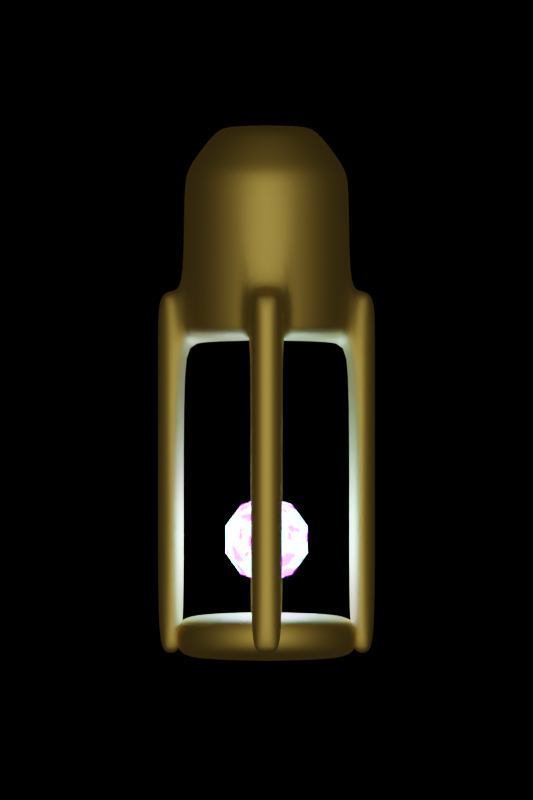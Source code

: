 # Source: phase_b.blend  (saved by Blender 3.2.14; exported with 4.5.12 LTS)
import bpy
from mathutils import Matrix  # noqa: F401  (used for matrix-valued properties, if any)

bpy.ops.wm.read_factory_settings(use_empty=True)
scene = bpy.context.scene
scene.name = 'Scene'

# ---- collections
col_collection = bpy.data.collections.new('Collection'); scene.collection.children.link(col_collection)

# ---- materials (node trees are filled in below, after node groups)
mat_material_004 = bpy.data.materials.new('Material.004')
mat_material_004.use_transparent_shadow = False
mat_material_003 = bpy.data.materials.new('Material.003')
mat_material_003.use_transparent_shadow = False

# ---- material node trees
mat_material_004.use_nodes = True; mat_material_004.node_tree.nodes.clear()
_N = mat_material_004.node_tree.nodes; _L = mat_material_004.node_tree.links
n0 = _N.new('ShaderNodeBsdfPrincipled'); n0.name = 'Principled BSDF'; n0.location = (10, 300)
n0.distribution = 'GGX'
n0.subsurface_method = 'RANDOM_WALK_SKIN'
n0.inputs[0].default_value = (0.8, 0.5301, 0.105, 1.0)
n0.inputs[1].default_value = 1.0
n0.inputs[2].default_value = 0.6568
n0.inputs[3].default_value = 1.45
n0.inputs[13].default_value = 1.0
n0.inputs[27].default_value = (0.0, 0.0, 0.0, 1.0)
n0.inputs[28].default_value = 1.0
n1 = _N.new('ShaderNodeOutputMaterial'); n1.name = 'Material Output'; n1.location = (300, 300)
_L.new(n0.outputs[0], n1.inputs[0])
n1.is_active_output = True
mat_material_003.use_nodes = True; mat_material_003.node_tree.nodes.clear()
_N = mat_material_003.node_tree.nodes; _L = mat_material_003.node_tree.links
n0 = _N.new('ShaderNodeOutputMaterial'); n0.name = 'Material Output'; n0.location = (395, 300)
n1 = _N.new('ShaderNodeEmission'); n1.name = 'Emission'; n1.location = (159, 282)
n1.inputs[1].default_value = 100.0
n2 = _N.new('ShaderNodeTexNoise'); n2.name = 'Noise Texture'; n2.location = (-381, 267)
n3 = _N.new('ShaderNodeValToRGB'); n3.name = 'ColorRamp'; n3.location = (-162, 270)
while len(n3.color_ramp.elements) > 1: n3.color_ramp.elements.remove(n3.color_ramp.elements[-1])
n3.color_ramp.elements[0].position = 0.2591; n3.color_ramp.elements[0].color = (0.0, 1.0, 0.9924, 1.0)
_e = n3.color_ramp.elements.new(0.5886); _e.color = (0.1808, 0.0, 1.0, 1.0)
_L.new(n1.outputs[0], n0.inputs[0])
_L.new(n3.outputs[0], n1.inputs[0])
_L.new(n2.outputs[0], n3.inputs[0])
n0.is_active_output = True

# ---- world
world_world = bpy.data.worlds.new('World'); scene.world = world_world
world_world.use_nodes = True; world_world.node_tree.nodes.clear()
_N = world_world.node_tree.nodes; _L = world_world.node_tree.links
n0 = _N.new('ShaderNodeOutputWorld'); n0.name = 'World Output'; n0.location = (300, 300)
n1 = _N.new('ShaderNodeBackground'); n1.name = 'Background'; n1.location = (10, 300)
n1.inputs[0].default_value = (0.0, 0.0, 0.0, 1.0)
_L.new(n1.outputs[0], n0.inputs[0])
n0.is_active_output = True
world_world.color = (0.05088, 0.05088, 0.05088)
world_world.use_sun_shadow = False
world_world.sun_shadow_jitter_overblur = 0.0

# ---- cameras
cam_camera = bpy.data.cameras.new('Camera')
cam_camera.type = 'ORTHO'
cam_camera.clip_end = 100.0

# ---- lights
light_sun = bpy.data.lights.new('Sun', 'SUN')
light_sun.transmission_factor = 0.0
light_sun.energy = 1.0
light_sun.shadow_soft_size = 0.125

# ---- meshes
me_cylinder = bpy.data.meshes.new('Cylinder')
me_cylinder.from_pydata([(0.0, 1.0, -4.393), (0.0, 1.0, -2.393), (0.1951, 0.9808, -4.393), (0.1951, 0.9808, -2.393), (0.3827, 0.9239, -4.393), (0.3827, 0.9239, -2.393), (0.5556, 0.8315, -4.393), (0.5556, 0.8315, -2.393), (0.7071, 0.7071, -4.393), (0.7071, 0.7071, -2.393), (0.8315, 0.5556, -4.393), (0.8315, 0.5556, -2.393), (0.9239, 0.3827, -4.393), (0.9239, 0.3827, -2.393), (0.9808, 0.1951, -4.393), (0.9808, 0.1951, -2.393), (1.0, -1.92e-07, -4.393), (1.0, -1.92e-07, -2.393), (0.9808, -0.1951, -4.393), (0.9808, -0.1951, -2.393), (0.9239, -0.3827, -4.393), (0.9239, -0.3827, -2.393), (0.8315, -0.5556, -4.393), (0.8315, -0.5556, -2.393), (0.7071, -0.7071, -4.393), (0.7071, -0.7071, -2.393), (0.5556, -0.8315, -4.393), (0.5556, -0.8315, -2.393), (0.3827, -0.9239, -4.393), (0.3827, -0.9239, -2.393), (0.1951, -0.9808, -4.393), (0.1951, -0.9808, -2.393), (-8.742e-08, -1.0, -4.393), (-8.742e-08, -1.0, -2.393), (-0.1951, -0.9808, -4.393), (-0.1951, -0.9808, -2.393), (-0.3827, -0.9239, -4.393), (-0.3827, -0.9239, -2.393), (-0.5556, -0.8315, -4.393), (-0.5556, -0.8315, -2.393), (-0.7071, -0.7071, -4.393), (-0.7071, -0.7071, -2.393), (-0.8315, -0.5556, -4.393), (-0.8315, -0.5556, -2.393), (-0.9239, -0.3827, -4.393), (-0.9239, -0.3827, -2.393), (-0.9808, -0.1951, -4.393), (-0.9808, -0.1951, -2.393), (-1.0, -1.364e-07, -4.393), (-1.0, -1.364e-07, -2.393), (-0.9808, 0.1951, -4.393), (-0.9808, 0.1951, -2.393), (-0.9239, 0.3827, -4.393), (-0.9239, 0.3827, -2.393), (-0.8315, 0.5556, -4.393), (-0.8315, 0.5556, -2.393), (-0.7071, 0.7071, -4.393), (-0.7071, 0.7071, -2.393), (-0.5556, 0.8315, -4.393), (-0.5556, 0.8315, -2.393), (-0.3827, 0.9239, -4.393), (-0.3827, 0.9239, -2.393), (-0.1951, 0.9808, -4.393), (-0.1951, 0.9808, -2.393), (0.0, 1.0, -2.977), (0.1951, 0.9808, -2.977), (0.3827, 0.9239, -2.977), (0.5556, 0.8315, -2.977), (0.7071, 0.7071, -2.977), (0.8315, 0.5556, -2.977), (0.9239, 0.3827, -2.977), (0.9808, 0.1951, -2.977), (1.0, -1.92e-07, -2.977), (0.9808, -0.1951, -2.977), (0.9239, -0.3827, -2.977), (0.8315, -0.5556, -2.977), (0.7071, -0.7071, -2.977), (0.5556, -0.8315, -2.977), (0.3827, -0.9239, -2.977), (0.1951, -0.9808, -2.977), (-8.742e-08, -1.0, -2.977), (-0.1951, -0.9808, -2.977), (-0.3827, -0.9239, -2.977), (-0.5556, -0.8315, -2.977), (-0.7071, -0.7071, -2.977), (-0.8315, -0.5556, -2.977), (-0.9239, -0.3827, -2.977), (-0.9808, -0.1951, -2.977), (-1.0, -1.364e-07, -2.977), (-0.9808, 0.1951, -2.977), (-0.9239, 0.3827, -2.977), (-0.8315, 0.5556, -2.977), (-0.7071, 0.7071, -2.977), (-0.5556, 0.8315, -2.977), (-0.3827, 0.9239, -2.977), (-0.1951, 0.9808, -2.977), (0.1951, 1.284, -2.393), (3.865e-08, 1.304, -2.393), (3.865e-08, 1.304, -2.977), (1.304, -2.045e-07, -2.393), (1.284, 0.1951, -2.393), (1.284, -0.1951, -2.393), (-1.045e-07, -1.304, -2.393), (0.1951, -1.284, -2.393), (-0.1951, -1.284, -2.393), (-1.304, -1.364e-07, -2.393), (-1.284, -0.1951, -2.393), (-1.284, 0.1951, -2.393), (-0.1951, 1.284, -2.393), (0.1951, 1.284, -2.977), (1.284, 0.1951, -2.977), (1.304, -2.045e-07, -2.977), (1.284, -0.1951, -2.977), (0.1951, -1.284, -2.977), (-1.045e-07, -1.304, -2.977), (-0.1951, -1.284, -2.977), (-1.284, -0.1951, -2.977), (-1.304, -1.364e-07, -2.977), (-1.284, 0.1951, -2.977), (-0.1951, 1.284, -2.977), (0.1951, 0.9808, -0.0981), (7.802e-22, 1.0, -0.0981), (-1.304, -1.364e-07, -0.0981), (-1.0, -1.364e-07, -0.0981), (1.0, -1.92e-07, -0.0981), (0.9808, 0.1951, -0.0981), (0.9808, -0.1951, -0.0981), (-8.742e-08, -1.0, -0.0981), (0.1951, -0.9808, -0.0981), (-0.1951, -0.9808, -0.0981), (-0.9808, -0.1951, -0.0981), (-0.9808, 0.1951, -0.0981), (-0.1951, 0.9808, -0.0981), (-1.284, 0.1951, -0.0981), (1.284, 0.1951, -0.0981), (0.1951, 1.284, -0.0981), (3.865e-08, 1.304, -0.0981), (1.304, -2.045e-07, -0.0981), (1.284, -0.1951, -0.0981), (-1.045e-07, -1.304, -0.0981), (0.1951, -1.284, -0.0981), (-0.1951, -1.284, -0.0981), (-1.284, -0.1951, -0.0981), (-0.1951, 1.284, -0.0981), (0.1951, 0.9808, 1.364), (7.802e-22, 1.0, 1.364), (-1.304, -1.364e-07, 1.364), (-1.0, -1.364e-07, 1.364), (1.0, -1.92e-07, 1.364), (0.9808, 0.1951, 1.364), (0.9808, -0.1951, 1.364), (-8.742e-08, -1.0, 1.364), (0.1951, -0.9808, 1.364), (-0.1951, -0.9808, 1.364), (-0.9808, -0.1951, 1.364), (-0.9808, 0.1951, 1.364), (-0.1951, 0.9808, 1.364), (-1.284, 0.1951, 1.364), (1.284, 0.1951, 1.364), (0.1951, 1.284, 1.364), (3.865e-08, 1.304, 1.364), (1.304, -2.045e-07, 1.364), (1.284, -0.1951, 1.364), (-1.045e-07, -1.304, 1.364), (0.1951, -1.284, 1.364), (-0.1951, -1.284, 1.364), (-1.284, -0.1951, 1.364), (-0.1951, 1.284, 1.364), (-6.787e-08, 0.5683, -4.971), (0.1109, 0.5574, -4.971), (0.2175, 0.525, -4.971), (0.3157, 0.4725, -4.971), (0.4018, 0.4018, -4.971), (0.4725, 0.3157, -4.971), (0.525, 0.2175, -4.971), (0.5574, 0.1109, -4.971), (0.5683, -1.654e-07, -4.971), (0.5574, -0.1109, -4.971), (0.525, -0.2175, -4.971), (0.4725, -0.3157, -4.971), (0.4018, -0.4018, -4.971), (0.3157, -0.4725, -4.971), (0.2175, -0.525, -4.971), (0.1109, -0.5574, -4.971), (-1.175e-07, -0.5683, -4.971), (-0.1109, -0.5574, -4.971), (-0.2175, -0.525, -4.971), (-0.3157, -0.4725, -4.971), (-0.4018, -0.4018, -4.971), (-0.4725, -0.3157, -4.971), (-0.525, -0.2175, -4.971), (-0.5574, -0.1109, -4.971), (-0.5683, -1.338e-07, -4.971), (-0.5574, 0.1109, -4.971), (-0.525, 0.2175, -4.971), (-0.4725, 0.3157, -4.971), (-0.4018, 0.4018, -4.971), (-0.3157, 0.4725, -4.971), (-0.2175, 0.525, -4.971), (-0.1109, 0.5574, -4.971)], [], [(95, 63, 108, 119), (65, 3, 5, 66), (66, 5, 7, 67), (67, 7, 9, 68), (68, 9, 11, 69), (69, 11, 13, 70), (70, 13, 15, 71), (100, 15, 125, 134), (3, 65, 109, 96), (73, 19, 21, 74), (74, 21, 23, 75), (75, 23, 25, 76), (76, 25, 27, 77), (77, 27, 29, 78), (78, 29, 31, 79), (3, 96, 135, 120), (87, 47, 106, 116), (81, 35, 37, 82), (82, 37, 39, 83), (83, 39, 41, 84), (84, 41, 43, 85), (85, 43, 45, 86), (86, 45, 47, 87), (79, 31, 103, 113), (102, 103, 140, 139), (89, 51, 53, 90), (90, 53, 55, 91), (91, 55, 57, 92), (92, 57, 59, 93), (93, 59, 61, 94), (3, 1, 63, 61, 59, 57, 55, 53, 51, 49, 47, 45, 43, 41, 39, 37, 35, 33, 31, 29, 27, 25, 23, 21, 19, 17, 15, 13, 11, 9, 7, 5), (94, 61, 63, 95), (71, 15, 100, 110), (8, 10, 173, 172), (62, 95, 64, 0), (60, 94, 95, 62), (58, 93, 94, 60), (56, 92, 93, 58), (54, 91, 92, 56), (52, 90, 91, 54), (50, 89, 90, 52), (48, 88, 89, 50), (46, 87, 88, 48), (44, 86, 87, 46), (42, 85, 86, 44), (40, 84, 85, 42), (38, 83, 84, 40), (36, 82, 83, 38), (34, 81, 82, 36), (32, 80, 81, 34), (30, 79, 80, 32), (28, 78, 79, 30), (26, 77, 78, 28), (24, 76, 77, 26), (22, 75, 76, 24), (20, 74, 75, 22), (18, 73, 74, 20), (16, 72, 73, 18), (14, 71, 72, 16), (12, 70, 71, 14), (10, 69, 70, 12), (8, 68, 69, 10), (6, 67, 68, 8), (4, 66, 67, 6), (2, 65, 66, 4), (0, 64, 65, 2), (98, 97, 96, 109), (110, 100, 99, 111), (111, 99, 101, 112), (113, 103, 102, 114), (114, 102, 104, 115), (116, 106, 105, 117), (117, 105, 107, 118), (119, 108, 97, 98), (19, 73, 112, 101), (89, 88, 117, 118), (35, 81, 115, 104), (64, 95, 119, 98), (81, 80, 114, 115), (51, 89, 118, 107), (1, 3, 120, 121), (88, 87, 116, 117), (73, 72, 111, 112), (80, 79, 113, 114), (65, 64, 98, 109), (15, 17, 124, 125), (72, 71, 110, 111), (51, 107, 133, 131), (101, 99, 137, 138), (49, 51, 131, 123), (122, 142, 166, 146), (132, 121, 145, 156), (141, 139, 163, 165), (121, 120, 144, 145), (120, 135, 159, 144), (123, 131, 155, 147), (139, 140, 164, 163), (130, 123, 147, 154), (104, 102, 139, 141), (31, 33, 127, 128), (103, 31, 128, 140), (35, 104, 141, 129), (105, 106, 142, 122), (108, 63, 132, 143), (17, 19, 126, 124), (107, 105, 122, 133), (47, 49, 123, 130), (96, 97, 136, 135), (106, 47, 130, 142), (97, 108, 143, 136), (33, 35, 129, 127), (63, 1, 121, 132), (19, 101, 138, 126), (99, 100, 134, 137), (145, 144, 159, 160), (149, 148, 161, 158), (147, 155, 157, 146), (152, 151, 163, 164), (148, 150, 162, 161), (154, 147, 146, 166), (151, 153, 165, 163), (156, 145, 160, 167), (131, 133, 157, 155), (143, 132, 156, 167), (125, 124, 148, 149), (133, 122, 146, 157), (134, 125, 149, 158), (126, 138, 162, 150), (124, 126, 150, 148), (136, 143, 167, 160), (135, 136, 160, 159), (129, 141, 165, 153), (128, 127, 151, 152), (140, 128, 152, 164), (137, 134, 158, 161), (127, 129, 153, 151), (142, 130, 154, 166), (138, 137, 161, 162), (168, 169, 170, 171, 172, 173, 174, 175, 176, 177, 178, 179, 180, 181, 182, 183, 184, 185, 186, 187, 188, 189, 190, 191, 192, 193, 194, 195, 196, 197, 198, 199), (26, 28, 182, 181), (44, 46, 191, 190), (0, 2, 169, 168), (62, 0, 168, 199), (18, 20, 178, 177), (36, 38, 187, 186), (54, 56, 196, 195), (10, 12, 174, 173), (28, 30, 183, 182), (46, 48, 192, 191), (2, 4, 170, 169), (20, 22, 179, 178), (38, 40, 188, 187), (56, 58, 197, 196), (12, 14, 175, 174), (30, 32, 184, 183), (48, 50, 193, 192), (4, 6, 171, 170), (22, 24, 180, 179), (40, 42, 189, 188), (58, 60, 198, 197), (14, 16, 176, 175), (32, 34, 185, 184), (50, 52, 194, 193), (6, 8, 172, 171), (24, 26, 181, 180), (42, 44, 190, 189), (60, 62, 199, 198), (16, 18, 177, 176), (34, 36, 186, 185), (52, 54, 195, 194)])
me_cylinder.polygons.foreach_set('use_smooth', [True] * 170)
_uv = me_cylinder.uv_layers.new(name='UVMap')
_uv.uv.foreach_set('vector', [0.03125, 0.854, 0.03125, 1.0, 0.03125, 1.0, 0.03125, 0.854, 0.9688, 0.854, 0.9688, 1.0, 0.9375, 1.0, 0.9375, 0.854, 0.9375, 0.854, 0.9375, 1.0, 0.9062, 1.0, 0.9063, 0.854, 0.9063, 0.854, 0.9062, 1.0, 0.875, 1.0, 0.875, 0.854, 0.875, 0.854, 0.875, 1.0, 0.8438, 1.0, 0.8438, 0.854, 0.8438, 0.854, 0.8438, 1.0, 0.8125, 1.0, 0.8125, 0.854, 0.8125, 0.854, 0.8125, 1.0, 0.7812, 1.0, 0.7812, 0.854, 0.7812, 1.0, 0.7812, 1.0, 0.7812, 1.0, 0.7812, 1.0, 0.9688, 1.0, 0.9688, 0.854, 0.9688, 0.854, 0.9688, 1.0, 0.7188, 0.854, 0.7188, 1.0, 0.6875, 1.0, 0.6875, 0.854, 0.6875, 0.854, 0.6875, 1.0, 0.6562, 1.0, 0.6562, 0.854, 0.6562, 0.854, 0.6562, 1.0, 0.625, 1.0, 0.625, 0.854, 0.625, 0.854, 0.625, 1.0, 0.5938, 1.0, 0.5938, 0.854, 0.5938, 0.854, 0.5938, 1.0, 0.5625, 1.0, 0.5625, 0.854, 0.5625, 0.854, 0.5625, 1.0, 0.5312, 1.0, 0.5312, 0.854, 0.9688, 1.0, 0.9688, 1.0, 0.9688, 1.0, 0.9688, 1.0, 0.2812, 0.854, 0.2812, 1.0, 0.2812, 1.0, 0.2812, 0.854, 0.4688, 0.854, 0.4688, 1.0, 0.4375, 1.0, 0.4375, 0.854, 0.4375, 0.854, 0.4375, 1.0, 0.4062, 1.0, 0.4062, 0.854, 0.4062, 0.854, 0.4062, 1.0, 0.375, 1.0, 0.375, 0.854, 0.375, 0.854, 0.375, 1.0, 0.3438, 1.0, 0.3438, 0.854, 0.3438, 0.854, 0.3438, 1.0, 0.3125, 1.0, 0.3125, 0.854, 0.3125, 0.854, 0.3125, 1.0, 0.2812, 1.0, 0.2812, 0.854, 0.5312, 0.854, 0.5312, 1.0, 0.5312, 1.0, 0.5312, 0.854, 0.5, 1.0, 0.5312, 1.0, 0.5312, 1.0, 0.5, 1.0, 0.2188, 0.854, 0.2188, 1.0, 0.1875, 1.0, 0.1875, 0.854, 0.1875, 0.854, 0.1875, 1.0, 0.1562, 1.0, 0.1562, 0.854, 0.1562, 0.854, 0.1562, 1.0, 0.125, 1.0, 0.125, 0.854, 0.125, 0.854, 0.125, 1.0, 0.09375, 1.0, 0.09375, 0.854, 0.09375, 0.854, 0.09375, 1.0, 0.0625, 1.0, 0.0625, 0.854, 0.2968, 0.4854, 0.25, 0.49, 0.2032, 0.4854, 0.1582, 0.4717, 0.1167, 0.4496, 0.08029, 0.4197, 0.05045, 0.3833, 0.02827, 0.3418, 0.01461, 0.2968, 0.01, 0.25, 0.01461, 0.2032, 0.02827, 0.1582, 0.05045, 0.1167, 0.08029, 0.08029, 0.1167, 0.05045, 0.1582, 0.02827, 0.2032, 0.01461, 0.25, 0.01, 0.2968, 0.01461, 0.3418, 0.02827, 0.3833, 0.05045, 0.4197, 0.08029, 0.4496, 0.1167, 0.4717, 0.1582, 0.4854, 0.2032, 0.49, 0.25, 0.4854, 0.2968, 0.4717, 0.3418, 0.4496, 0.3833, 0.4197, 0.4197, 0.3833, 0.4496, 0.3418, 0.4717, 0.0625, 0.854, 0.0625, 1.0, 0.03125, 1.0, 0.03125, 0.854, 0.7812, 0.854, 0.7812, 1.0, 0.7812, 1.0, 0.7812, 0.854, 0.875, 0.5, 0.8438, 0.5, 0.8438, 0.5, 0.875, 0.5, 0.03125, 0.5, 0.03125, 0.854, 0.0, 0.854, 0.0, 0.5, 0.0625, 0.5, 0.0625, 0.854, 0.03125, 0.854, 0.03125, 0.5, 0.09375, 0.5, 0.09375, 0.854, 0.0625, 0.854, 0.0625, 0.5, 0.125, 0.5, 0.125, 0.854, 0.09375, 0.854, 0.09375, 0.5, 0.1562, 0.5, 0.1562, 0.854, 0.125, 0.854, 0.125, 0.5, 0.1875, 0.5, 0.1875, 0.854, 0.1562, 0.854, 0.1562, 0.5, 0.2188, 0.5, 0.2188, 0.854, 0.1875, 0.854, 0.1875, 0.5, 0.25, 0.5, 0.25, 0.854, 0.2188, 0.854, 0.2188, 0.5, 0.2812, 0.5, 0.2812, 0.854, 0.25, 0.854, 0.25, 0.5, 0.3125, 0.5, 0.3125, 0.854, 0.2812, 0.854, 0.2812, 0.5, 0.3438, 0.5, 0.3438, 0.854, 0.3125, 0.854, 0.3125, 0.5, 0.375, 0.5, 0.375, 0.854, 0.3438, 0.854, 0.3438, 0.5, 0.4062, 0.5, 0.4062, 0.854, 0.375, 0.854, 0.375, 0.5, 0.4375, 0.5, 0.4375, 0.854, 0.4062, 0.854, 0.4062, 0.5, 0.4688, 0.5, 0.4688, 0.854, 0.4375, 0.854, 0.4375, 0.5, 0.5, 0.5, 0.5, 0.854, 0.4688, 0.854, 0.4688, 0.5, 0.5312, 0.5, 0.5312, 0.854, 0.5, 0.854, 0.5, 0.5, 0.5625, 0.5, 0.5625, 0.854, 0.5312, 0.854, 0.5312, 0.5, 0.5938, 0.5, 0.5938, 0.854, 0.5625, 0.854, 0.5625, 0.5, 0.625, 0.5, 0.625, 0.854, 0.5938, 0.854, 0.5938, 0.5, 0.6562, 0.5, 0.6562, 0.854, 0.625, 0.854, 0.625, 0.5, 0.6875, 0.5, 0.6875, 0.854, 0.6562, 0.854, 0.6562, 0.5, 0.7188, 0.5, 0.7188, 0.854, 0.6875, 0.854, 0.6875, 0.5, 0.75, 0.5, 0.75, 0.854, 0.7188, 0.854, 0.7188, 0.5, 0.7812, 0.5, 0.7812, 0.854, 0.75, 0.854, 0.75, 0.5, 0.8125, 0.5, 0.8125, 0.854, 0.7812, 0.854, 0.7812, 0.5, 0.8438, 0.5, 0.8438, 0.854, 0.8125, 0.854, 0.8125, 0.5, 0.875, 0.5, 0.875, 0.854, 0.8438, 0.854, 0.8438, 0.5, 0.9062, 0.5, 0.9063, 0.854, 0.875, 0.854, 0.875, 0.5, 0.9375, 0.5, 0.9375, 0.854, 0.9063, 0.854, 0.9062, 0.5, 0.9688, 0.5, 0.9688, 0.854, 0.9375, 0.854, 0.9375, 0.5, 1.0, 0.5, 1.0, 0.854, 0.9688, 0.854, 0.9688, 0.5, 1.0, 0.854, 1.0, 1.0, 0.9688, 1.0, 0.9688, 0.854, 0.7812, 0.854, 0.7812, 1.0, 0.75, 1.0, 0.75, 0.854, 0.75, 0.854, 0.75, 1.0, 0.7188, 1.0, 0.7188, 0.854, 0.5312, 0.854, 0.5312, 1.0, 0.5, 1.0, 0.5, 0.854, 0.5, 0.854, 0.5, 1.0, 0.4688, 1.0, 0.4688, 0.854, 0.2812, 0.854, 0.2812, 1.0, 0.25, 1.0, 0.25, 0.854, 0.25, 0.854, 0.25, 1.0, 0.2188, 1.0, 0.2188, 0.854, 0.03125, 0.854, 0.03125, 1.0, 0.0, 1.0, 0.0, 0.854, 0.7188, 1.0, 0.7188, 0.854, 0.7188, 0.854, 0.7188, 1.0, 0.2188, 0.854, 0.25, 0.854, 0.25, 0.854, 0.2188, 0.854, 0.4688, 1.0, 0.4688, 0.854, 0.4688, 0.854, 0.4688, 1.0, 0.0, 0.854, 0.03125, 0.854, 0.03125, 0.854, 0.0, 0.854, 0.4688, 0.854, 0.5, 0.854, 0.5, 0.854, 0.4688, 0.854, 0.2188, 1.0, 0.2188, 0.854, 0.2188, 0.854, 0.2188, 1.0, 0.25, 0.49, 0.2968, 0.4854, 0.2968, 0.4854, 0.25, 0.49, 0.25, 0.854, 0.2812, 0.854, 0.2812, 0.854, 0.25, 0.854, 0.7188, 0.854, 0.75, 0.854, 0.75, 0.854, 0.7188, 0.854, 0.5, 0.854, 0.5312, 0.854, 0.5312, 0.854, 0.5, 0.854, 0.9688, 0.854, 1.0, 0.854, 1.0, 0.854, 0.9688, 0.854, 0.4854, 0.2968, 0.49, 0.25, 0.49, 0.25, 0.4854, 0.2968, 0.75, 0.854, 0.7812, 0.854, 0.7812, 0.854, 0.75, 0.854, 0.2188, 1.0, 0.2188, 1.0, 0.2188, 1.0, 0.2188, 1.0, 0.7188, 1.0, 0.75, 1.0, 0.75, 1.0, 0.7188, 1.0, 0.01, 0.25, 0.01461, 0.2968, 0.01461, 0.2968, 0.01, 0.25, 0.25, 1.0, 0.2812, 1.0, 0.2812, 1.0, 0.25, 1.0, 0.2032, 0.4854, 0.25, 0.49, 0.25, 0.49, 0.2032, 0.4854, 0.4688, 1.0, 0.5, 1.0, 0.5, 1.0, 0.4688, 1.0, 0.25, 0.49, 0.2968, 0.4854, 0.2968, 0.4854, 0.25, 0.49, 0.9688, 1.0, 0.9688, 1.0, 0.9688, 1.0, 0.9688, 1.0, 0.01, 0.25, 0.01461, 0.2968, 0.01461, 0.2968, 0.01, 0.25, 0.5, 1.0, 0.5312, 1.0, 0.5312, 1.0, 0.5, 1.0, 0.01461, 0.2032, 0.01, 0.25, 0.01, 0.25, 0.01461, 0.2032, 0.4688, 1.0, 0.5, 1.0, 0.5, 1.0, 0.4688, 1.0, 0.2968, 0.01461, 0.25, 0.01, 0.25, 0.01, 0.2968, 0.01461, 0.5312, 1.0, 0.5312, 1.0, 0.5312, 1.0, 0.5312, 1.0, 0.4688, 1.0, 0.4688, 1.0, 0.4688, 1.0, 0.4688, 1.0, 0.25, 1.0, 0.2812, 1.0, 0.2812, 1.0, 0.25, 1.0, 0.03125, 1.0, 0.03125, 1.0, 0.03125, 1.0, 0.03125, 1.0, 0.49, 0.25, 0.4854, 0.2032, 0.4854, 0.2032, 0.49, 0.25, 0.2188, 1.0, 0.25, 1.0, 0.25, 1.0, 0.2188, 1.0, 0.01461, 0.2032, 0.01, 0.25, 0.01, 0.25, 0.01461, 0.2032, 0.9688, 1.0, 1.0, 1.0, 1.0, 1.0, 0.9688, 1.0, 0.2812, 1.0, 0.2812, 1.0, 0.2812, 1.0, 0.2812, 1.0, 0.0, 1.0, 0.03125, 1.0, 0.03125, 1.0, 0.0, 1.0, 0.25, 0.01, 0.2032, 0.01461, 0.2032, 0.01461, 0.25, 0.01, 0.2032, 0.4854, 0.25, 0.49, 0.25, 0.49, 0.2032, 0.4854, 0.7188, 1.0, 0.7188, 1.0, 0.7188, 1.0, 0.7188, 1.0, 0.75, 1.0, 0.7812, 1.0, 0.7812, 1.0, 0.75, 1.0, 0.25, 0.49, 0.2968, 0.4854, 0.2968, 0.4854, 0.25, 0.49, 0.4854, 0.2968, 0.49, 0.25, 0.49, 0.25, 0.4854, 0.2968, 0.01, 0.25, 0.01461, 0.2968, 0.01461, 0.2968, 0.01, 0.25, 0.2968, 0.01461, 0.25, 0.01, 0.25, 0.01, 0.2968, 0.01461, 0.49, 0.25, 0.4854, 0.2032, 0.4854, 0.2032, 0.49, 0.25, 0.01461, 0.2032, 0.01, 0.25, 0.01, 0.25, 0.01461, 0.2032, 0.25, 0.01, 0.2032, 0.01461, 0.2032, 0.01461, 0.25, 0.01, 0.2032, 0.4854, 0.25, 0.49, 0.25, 0.49, 0.2032, 0.4854, 0.2188, 1.0, 0.2188, 1.0, 0.2188, 1.0, 0.2188, 1.0, 0.03125, 1.0, 0.03125, 1.0, 0.03125, 1.0, 0.03125, 1.0, 0.4854, 0.2968, 0.49, 0.25, 0.49, 0.25, 0.4854, 0.2968, 0.2188, 1.0, 0.25, 1.0, 0.25, 1.0, 0.2188, 1.0, 0.7812, 1.0, 0.7812, 1.0, 0.7812, 1.0, 0.7812, 1.0, 0.7188, 1.0, 0.7188, 1.0, 0.7188, 1.0, 0.7188, 1.0, 0.49, 0.25, 0.4854, 0.2032, 0.4854, 0.2032, 0.49, 0.25, 0.0, 1.0, 0.03125, 1.0, 0.03125, 1.0, 0.0, 1.0, 0.9688, 1.0, 1.0, 1.0, 1.0, 1.0, 0.9688, 1.0, 0.4688, 1.0, 0.4688, 1.0, 0.4688, 1.0, 0.4688, 1.0, 0.2968, 0.01461, 0.25, 0.01, 0.25, 0.01, 0.2968, 0.01461, 0.5312, 1.0, 0.5312, 1.0, 0.5312, 1.0, 0.5312, 1.0, 0.75, 1.0, 0.7812, 1.0, 0.7812, 1.0, 0.75, 1.0, 0.25, 0.01, 0.2032, 0.01461, 0.2032, 0.01461, 0.25, 0.01, 0.2812, 1.0, 0.2812, 1.0, 0.2812, 1.0, 0.2812, 1.0, 0.7188, 1.0, 0.75, 1.0, 0.75, 1.0, 0.7188, 1.0, 0.75, 0.49, 0.7968, 0.4854, 0.8418, 0.4717, 0.8833, 0.4496, 0.9197, 0.4197, 0.9496, 0.3833, 0.9717, 0.3418, 0.9854, 0.2968, 0.99, 0.25, 0.9854, 0.2032, 0.9717, 0.1582, 0.9496, 0.1167, 0.9197, 0.08029, 0.8833, 0.05045, 0.8418, 0.02827, 0.7968, 0.01461, 0.75, 0.01, 0.7032, 0.01461, 0.6582, 0.02827, 0.6167, 0.05045, 0.5803, 0.08029, 0.5504, 0.1167, 0.5283, 0.1582, 0.5146, 0.2032, 0.51, 0.25, 0.5146, 0.2968, 0.5283, 0.3418, 0.5504, 0.3833, 0.5803, 0.4197, 0.6167, 0.4496, 0.6582, 0.4717, 0.7032, 0.4854, 0.5938, 0.5, 0.5625, 0.5, 0.5625, 0.5, 0.5938, 0.5, 0.3125, 0.5, 0.2812, 0.5, 0.2812, 0.5, 0.3125, 0.5, 1.0, 0.5, 0.9688, 0.5, 0.9688, 0.5, 1.0, 0.5, 0.03125, 0.5, 0.0, 0.5, 0.0, 0.5, 0.03125, 0.5, 0.7188, 0.5, 0.6875, 0.5, 0.6875, 0.5, 0.7188, 0.5, 0.4375, 0.5, 0.4062, 0.5, 0.4062, 0.5, 0.4375, 0.5, 0.1562, 0.5, 0.125, 0.5, 0.125, 0.5, 0.1562, 0.5, 0.8438, 0.5, 0.8125, 0.5, 0.8125, 0.5, 0.8438, 0.5, 0.5625, 0.5, 0.5312, 0.5, 0.5312, 0.5, 0.5625, 0.5, 0.2812, 0.5, 0.25, 0.5, 0.25, 0.5, 0.2812, 0.5, 0.9688, 0.5, 0.9375, 0.5, 0.9375, 0.5, 0.9688, 0.5, 0.6875, 0.5, 0.6562, 0.5, 0.6562, 0.5, 0.6875, 0.5, 0.4062, 0.5, 0.375, 0.5, 0.375, 0.5, 0.4062, 0.5, 0.125, 0.5, 0.09375, 0.5, 0.09375, 0.5, 0.125, 0.5, 0.8125, 0.5, 0.7812, 0.5, 0.7812, 0.5, 0.8125, 0.5, 0.5312, 0.5, 0.5, 0.5, 0.5, 0.5, 0.5312, 0.5, 0.25, 0.5, 0.2188, 0.5, 0.2188, 0.5, 0.25, 0.5, 0.9375, 0.5, 0.9062, 0.5, 0.9062, 0.5, 0.9375, 0.5, 0.6562, 0.5, 0.625, 0.5, 0.625, 0.5, 0.6562, 0.5, 0.375, 0.5, 0.3438, 0.5, 0.3438, 0.5, 0.375, 0.5, 0.09375, 0.5, 0.0625, 0.5, 0.0625, 0.5, 0.09375, 0.5, 0.7812, 0.5, 0.75, 0.5, 0.75, 0.5, 0.7812, 0.5, 0.5, 0.5, 0.4688, 0.5, 0.4688, 0.5, 0.5, 0.5, 0.2188, 0.5, 0.1875, 0.5, 0.1875, 0.5, 0.2188, 0.5, 0.9062, 0.5, 0.875, 0.5, 0.875, 0.5, 0.9062, 0.5, 0.625, 0.5, 0.5938, 0.5, 0.5938, 0.5, 0.625, 0.5, 0.3438, 0.5, 0.3125, 0.5, 0.3125, 0.5, 0.3438, 0.5, 0.0625, 0.5, 0.03125, 0.5, 0.03125, 0.5, 0.0625, 0.5, 0.75, 0.5, 0.7188, 0.5, 0.7188, 0.5, 0.75, 0.5, 0.4688, 0.5, 0.4375, 0.5, 0.4375, 0.5, 0.4688, 0.5, 0.1875, 0.5, 0.1562, 0.5, 0.1562, 0.5, 0.1875, 0.5])
me_cylinder.materials.append(mat_material_004)
me_cylinder.update()
me_icosphere = bpy.data.meshes.new('Icosphere')
me_icosphere.from_pydata([(-4.675e-09, -7.596e-09, -0.2157), (0.1561, -0.1134, -0.09648), (-0.05963, -0.1835, -0.09648), (-0.193, -7.596e-09, -0.09648), (-0.05963, 0.1835, -0.09648), (0.1561, 0.1134, -0.09648), (0.05963, -0.1835, 0.09648), (-0.1561, -0.1134, 0.09648), (-0.1561, 0.1134, 0.09648), (0.05963, 0.1835, 0.09648), (0.193, -7.596e-09, 0.09648), (-4.675e-09, -7.596e-09, 0.2157), (-0.03505, -0.1079, -0.1835), (0.09175, -0.06666, -0.1835), (0.05671, -0.1745, -0.1134), (0.1835, -7.596e-09, -0.1134), (0.09175, 0.06666, -0.1835), (-0.1134, -7.596e-09, -0.1835), (-0.1485, -0.1079, -0.1134), (-0.03505, 0.1079, -0.1835), (-0.1485, 0.1079, -0.1134), (0.05671, 0.1745, -0.1134), (0.2052, -0.06666, -5.843e-10), (0.2052, 0.06666, -5.843e-10), (-4.675e-09, -0.2157, -5.843e-10), (0.1268, -0.1745, -5.843e-10), (-0.2052, -0.06666, -5.843e-10), (-0.1268, -0.1745, -5.843e-10), (-0.1268, 0.1745, -5.843e-10), (-0.2052, 0.06666, -5.843e-10), (0.1268, 0.1745, -5.843e-10), (-4.675e-09, 0.2157, -5.843e-10), (0.1485, -0.1079, 0.1134), (-0.05671, -0.1745, 0.1134), (-0.1835, -7.596e-09, 0.1134), (-0.05671, 0.1745, 0.1134), (0.1485, 0.1079, 0.1134), (0.03505, -0.1079, 0.1835), (0.1134, -7.596e-09, 0.1835), (-0.09175, -0.06666, 0.1835), (-0.09175, 0.06666, 0.1835), (0.03505, 0.1079, 0.1835)], [], [(0, 13, 12), (1, 13, 15), (0, 12, 17), (0, 17, 19), (0, 19, 16), (1, 15, 22), (2, 14, 24), (3, 18, 26), (4, 20, 28), (5, 21, 30), (1, 22, 25), (2, 24, 27), (3, 26, 29), (4, 28, 31), (5, 30, 23), (6, 32, 37), (7, 33, 39), (8, 34, 40), (9, 35, 41), (10, 36, 38), (38, 41, 11), (38, 36, 41), (36, 9, 41), (41, 40, 11), (41, 35, 40), (35, 8, 40), (40, 39, 11), (40, 34, 39), (34, 7, 39), (39, 37, 11), (39, 33, 37), (33, 6, 37), (37, 38, 11), (37, 32, 38), (32, 10, 38), (23, 36, 10), (23, 30, 36), (30, 9, 36), (31, 35, 9), (31, 28, 35), (28, 8, 35), (29, 34, 8), (29, 26, 34), (26, 7, 34), (27, 33, 7), (27, 24, 33), (24, 6, 33), (25, 32, 6), (25, 22, 32), (22, 10, 32), (30, 31, 9), (30, 21, 31), (21, 4, 31), (28, 29, 8), (28, 20, 29), (20, 3, 29), (26, 27, 7), (26, 18, 27), (18, 2, 27), (24, 25, 6), (24, 14, 25), (14, 1, 25), (22, 23, 10), (22, 15, 23), (15, 5, 23), (16, 21, 5), (16, 19, 21), (19, 4, 21), (19, 20, 4), (19, 17, 20), (17, 3, 20), (17, 18, 3), (17, 12, 18), (12, 2, 18), (15, 16, 5), (15, 13, 16), (13, 0, 16), (12, 14, 2), (12, 13, 14), (13, 1, 14)])
_uv = me_icosphere.uv_layers.new(name='UVMap')
_uv.uv.foreach_set('vector', [0.1818, 0.0, 0.2273, 0.07873, 0.1364, 0.07873, 0.2727, 0.1575, 0.3182, 0.07873, 0.3636, 0.1575, 0.9091, 0.0, 0.9545, 0.07873, 0.8636, 0.07873, 0.7273, 0.0, 0.7727, 0.07873, 0.6818, 0.07873, 0.5455, 0.0, 0.5909, 0.07873, 0.5, 0.07873, 0.2727, 0.1575, 0.3636, 0.1575, 0.3182, 0.2362, 0.09091, 0.1575, 0.1818, 0.1575, 0.1364, 0.2362, 0.8182, 0.1575, 0.9091, 0.1575, 0.8636, 0.2362, 0.6364, 0.1575, 0.7273, 0.1575, 0.6818, 0.2362, 0.4545, 0.1575, 0.5455, 0.1575, 0.5, 0.2362, 0.2727, 0.1575, 0.3182, 0.2362, 0.2273, 0.2362, 0.09091, 0.1575, 0.1364, 0.2362, 0.04546, 0.2362, 0.8182, 0.1575, 0.8636, 0.2362, 0.7727, 0.2362, 0.6364, 0.1575, 0.6818, 0.2362, 0.5909, 0.2362, 0.4545, 0.1575, 0.5, 0.2362, 0.4091, 0.2362, 0.1818, 0.3149, 0.2727, 0.3149, 0.2273, 0.3937, 0.0, 0.3149, 0.09091, 0.3149, 0.04546, 0.3937, 0.7273, 0.3149, 0.8182, 0.3149, 0.7727, 0.3937, 0.5455, 0.3149, 0.6364, 0.3149, 0.5909, 0.3937, 0.3636, 0.3149, 0.4545, 0.3149, 0.4091, 0.3937, 0.4091, 0.3937, 0.5, 0.3937, 0.4545, 0.4724, 0.4091, 0.3937, 0.4545, 0.3149, 0.5, 0.3937, 0.4545, 0.3149, 0.5455, 0.3149, 0.5, 0.3937, 0.5909, 0.3937, 0.6818, 0.3937, 0.6364, 0.4724, 0.5909, 0.3937, 0.6364, 0.3149, 0.6818, 0.3937, 0.6364, 0.3149, 0.7273, 0.3149, 0.6818, 0.3937, 0.7727, 0.3937, 0.8636, 0.3937, 0.8182, 0.4724, 0.7727, 0.3937, 0.8182, 0.3149, 0.8636, 0.3937, 0.8182, 0.3149, 0.9091, 0.3149, 0.8636, 0.3937, 0.04546, 0.3937, 0.1364, 0.3937, 0.09091, 0.4724, 0.04546, 0.3937, 0.09091, 0.3149, 0.1364, 0.3937, 0.09091, 0.3149, 0.1818, 0.3149, 0.1364, 0.3937, 0.2273, 0.3937, 0.3182, 0.3937, 0.2727, 0.4724, 0.2273, 0.3937, 0.2727, 0.3149, 0.3182, 0.3937, 0.2727, 0.3149, 0.3636, 0.3149, 0.3182, 0.3937, 0.4091, 0.2362, 0.4545, 0.3149, 0.3636, 0.3149, 0.4091, 0.2362, 0.5, 0.2362, 0.4545, 0.3149, 0.5, 0.2362, 0.5455, 0.3149, 0.4545, 0.3149, 0.5909, 0.2362, 0.6364, 0.3149, 0.5455, 0.3149, 0.5909, 0.2362, 0.6818, 0.2362, 0.6364, 0.3149, 0.6818, 0.2362, 0.7273, 0.3149, 0.6364, 0.3149, 0.7727, 0.2362, 0.8182, 0.3149, 0.7273, 0.3149, 0.7727, 0.2362, 0.8636, 0.2362, 0.8182, 0.3149, 0.8636, 0.2362, 0.9091, 0.3149, 0.8182, 0.3149, 0.04546, 0.2362, 0.09091, 0.3149, 0.0, 0.3149, 0.04546, 0.2362, 0.1364, 0.2362, 0.09091, 0.3149, 0.1364, 0.2362, 0.1818, 0.3149, 0.09091, 0.3149, 0.2273, 0.2362, 0.2727, 0.3149, 0.1818, 0.3149, 0.2273, 0.2362, 0.3182, 0.2362, 0.2727, 0.3149, 0.3182, 0.2362, 0.3636, 0.3149, 0.2727, 0.3149, 0.5, 0.2362, 0.5909, 0.2362, 0.5455, 0.3149, 0.5, 0.2362, 0.5455, 0.1575, 0.5909, 0.2362, 0.5455, 0.1575, 0.6364, 0.1575, 0.5909, 0.2362, 0.6818, 0.2362, 0.7727, 0.2362, 0.7273, 0.3149, 0.6818, 0.2362, 0.7273, 0.1575, 0.7727, 0.2362, 0.7273, 0.1575, 0.8182, 0.1575, 0.7727, 0.2362, 0.8636, 0.2362, 0.9545, 0.2362, 0.9091, 0.3149, 0.8636, 0.2362, 0.9091, 0.1575, 0.9545, 0.2362, 0.9091, 0.1575, 1.0, 0.1575, 0.9545, 0.2362, 0.1364, 0.2362, 0.2273, 0.2362, 0.1818, 0.3149, 0.1364, 0.2362, 0.1818, 0.1575, 0.2273, 0.2362, 0.1818, 0.1575, 0.2727, 0.1575, 0.2273, 0.2362, 0.3182, 0.2362, 0.4091, 0.2362, 0.3636, 0.3149, 0.3182, 0.2362, 0.3636, 0.1575, 0.4091, 0.2362, 0.3636, 0.1575, 0.4545, 0.1575, 0.4091, 0.2362, 0.5, 0.07873, 0.5455, 0.1575, 0.4545, 0.1575, 0.5, 0.07873, 0.5909, 0.07873, 0.5455, 0.1575, 0.5909, 0.07873, 0.6364, 0.1575, 0.5455, 0.1575, 0.6818, 0.07873, 0.7273, 0.1575, 0.6364, 0.1575, 0.6818, 0.07873, 0.7727, 0.07873, 0.7273, 0.1575, 0.7727, 0.07873, 0.8182, 0.1575, 0.7273, 0.1575, 0.8636, 0.07873, 0.9091, 0.1575, 0.8182, 0.1575, 0.8636, 0.07873, 0.9545, 0.07873, 0.9091, 0.1575, 0.9545, 0.07873, 1.0, 0.1575, 0.9091, 0.1575, 0.3636, 0.1575, 0.4091, 0.07873, 0.4545, 0.1575, 0.3636, 0.1575, 0.3182, 0.07873, 0.4091, 0.07873, 0.3182, 0.07873, 0.3636, 0.0, 0.4091, 0.07873, 0.1364, 0.07873, 0.1818, 0.1575, 0.09091, 0.1575, 0.1364, 0.07873, 0.2273, 0.07873, 0.1818, 0.1575, 0.2273, 0.07873, 0.2727, 0.1575, 0.1818, 0.1575])
me_icosphere.materials.append(mat_material_003)
me_icosphere.update()
me_cylinder_001 = bpy.data.meshes.new('Cylinder.001')
me_cylinder_001.from_pydata([(-5.824e-09, 0.6873, 0.5448), (-5.824e-09, 0.6873, 0.9131), (0.1341, 0.6741, 0.5448), (0.1341, 0.6741, 0.9131), (0.263, 0.635, 0.5448), (0.263, 0.635, 0.9131), (0.3819, 0.5715, 0.5448), (0.3819, 0.5715, 0.9131), (0.486, 0.486, 0.5448), (0.486, 0.486, 0.9131), (0.5715, 0.3819, 0.5448), (0.5715, 0.3819, 0.9131), (0.635, 0.263, 0.5448), (0.635, 0.263, 0.9131), (0.6741, 0.1341, 0.5448), (0.6741, 0.1341, 0.9131), (0.6873, 1.721e-08, 0.5448), (0.6873, -2.678e-08, 0.9131), (0.6741, -0.1341, 0.5448), (0.6741, -0.1341, 0.9131), (0.635, -0.263, 0.5448), (0.635, -0.263, 0.9131), (0.5715, -0.3819, 0.5448), (0.5715, -0.3819, 0.9131), (0.486, -0.486, 0.5448), (0.486, -0.486, 0.9131), (0.3819, -0.5715, 0.5448), (0.3819, -0.5715, 0.9131), (0.263, -0.635, 0.5448), (0.263, -0.635, 0.9131), (0.1341, -0.6741, 0.5448), (0.1341, -0.6741, 0.9131), (-6.591e-08, -0.6873, 0.5448), (-6.591e-08, -0.6873, 0.9131), (-0.1341, -0.6741, 0.5448), (-0.1341, -0.6741, 0.9131), (-0.263, -0.635, 0.5448), (-0.263, -0.635, 0.9131), (-0.3819, -0.5715, 0.5448), (-0.3819, -0.5715, 0.9131), (-0.486, -0.486, 0.5448), (-0.486, -0.486, 0.9131), (-0.5715, -0.3819, 0.5448), (-0.5715, -0.3819, 0.9131), (-0.635, -0.263, 0.5448), (-0.635, -0.263, 0.9131), (-0.6741, -0.1341, 0.5448), (-0.6741, -0.1341, 0.9131), (-0.6873, 5.545e-08, 0.5448), (-0.6873, 1.146e-08, 0.9131), (-0.6741, 0.1341, 0.5448), (-0.6741, 0.1341, 0.9131), (-0.635, 0.263, 0.5448), (-0.635, 0.263, 0.9131), (-0.5715, 0.3819, 0.5448), (-0.5715, 0.3819, 0.9131), (-0.486, 0.486, 0.5448), (-0.486, 0.486, 0.9131), (-0.3819, 0.5715, 0.5448), (-0.3819, 0.5715, 0.9131), (-0.263, 0.635, 0.5448), (-0.263, 0.635, 0.9131), (-0.1341, 0.6741, 0.5448), (-0.1341, 0.6741, 0.9131)], [], [(0, 1, 3, 2), (2, 3, 5, 4), (4, 5, 7, 6), (6, 7, 9, 8), (8, 9, 11, 10), (10, 11, 13, 12), (12, 13, 15, 14), (14, 15, 17, 16), (16, 17, 19, 18), (18, 19, 21, 20), (20, 21, 23, 22), (22, 23, 25, 24), (24, 25, 27, 26), (26, 27, 29, 28), (28, 29, 31, 30), (30, 31, 33, 32), (32, 33, 35, 34), (34, 35, 37, 36), (36, 37, 39, 38), (38, 39, 41, 40), (40, 41, 43, 42), (42, 43, 45, 44), (44, 45, 47, 46), (46, 47, 49, 48), (48, 49, 51, 50), (50, 51, 53, 52), (52, 53, 55, 54), (54, 55, 57, 56), (56, 57, 59, 58), (58, 59, 61, 60), (3, 1, 63, 61, 59, 57, 55, 53, 51, 49, 47, 45, 43, 41, 39, 37, 35, 33, 31, 29, 27, 25, 23, 21, 19, 17, 15, 13, 11, 9, 7, 5), (60, 61, 63, 62), (62, 63, 1, 0), (0, 2, 4, 6, 8, 10, 12, 14, 16, 18, 20, 22, 24, 26, 28, 30, 32, 34, 36, 38, 40, 42, 44, 46, 48, 50, 52, 54, 56, 58, 60, 62)])
me_cylinder_001.polygons.foreach_set('use_smooth', [True] * 34)
_uv = me_cylinder_001.uv_layers.new(name='UVMap')
_uv.uv.foreach_set('vector', [1.0, 0.5, 1.0, 1.0, 0.9688, 1.0, 0.9688, 0.5, 0.9688, 0.5, 0.9688, 1.0, 0.9375, 1.0, 0.9375, 0.5, 0.9375, 0.5, 0.9375, 1.0, 0.9062, 1.0, 0.9062, 0.5, 0.9062, 0.5, 0.9062, 1.0, 0.875, 1.0, 0.875, 0.5, 0.875, 0.5, 0.875, 1.0, 0.8438, 1.0, 0.8438, 0.5, 0.8438, 0.5, 0.8438, 1.0, 0.8125, 1.0, 0.8125, 0.5, 0.8125, 0.5, 0.8125, 1.0, 0.7812, 1.0, 0.7812, 0.5, 0.7812, 0.5, 0.7812, 1.0, 0.75, 1.0, 0.75, 0.5, 0.75, 0.5, 0.75, 1.0, 0.7188, 1.0, 0.7188, 0.5, 0.7188, 0.5, 0.7188, 1.0, 0.6875, 1.0, 0.6875, 0.5, 0.6875, 0.5, 0.6875, 1.0, 0.6562, 1.0, 0.6562, 0.5, 0.6562, 0.5, 0.6562, 1.0, 0.625, 1.0, 0.625, 0.5, 0.625, 0.5, 0.625, 1.0, 0.5938, 1.0, 0.5938, 0.5, 0.5938, 0.5, 0.5938, 1.0, 0.5625, 1.0, 0.5625, 0.5, 0.5625, 0.5, 0.5625, 1.0, 0.5312, 1.0, 0.5312, 0.5, 0.5312, 0.5, 0.5312, 1.0, 0.5, 1.0, 0.5, 0.5, 0.5, 0.5, 0.5, 1.0, 0.4688, 1.0, 0.4688, 0.5, 0.4688, 0.5, 0.4688, 1.0, 0.4375, 1.0, 0.4375, 0.5, 0.4375, 0.5, 0.4375, 1.0, 0.4062, 1.0, 0.4062, 0.5, 0.4062, 0.5, 0.4062, 1.0, 0.375, 1.0, 0.375, 0.5, 0.375, 0.5, 0.375, 1.0, 0.3438, 1.0, 0.3438, 0.5, 0.3438, 0.5, 0.3438, 1.0, 0.3125, 1.0, 0.3125, 0.5, 0.3125, 0.5, 0.3125, 1.0, 0.2812, 1.0, 0.2812, 0.5, 0.2812, 0.5, 0.2812, 1.0, 0.25, 1.0, 0.25, 0.5, 0.25, 0.5, 0.25, 1.0, 0.2188, 1.0, 0.2188, 0.5, 0.2188, 0.5, 0.2188, 1.0, 0.1875, 1.0, 0.1875, 0.5, 0.1875, 0.5, 0.1875, 1.0, 0.1562, 1.0, 0.1562, 0.5, 0.1562, 0.5, 0.1562, 1.0, 0.125, 1.0, 0.125, 0.5, 0.125, 0.5, 0.125, 1.0, 0.09375, 1.0, 0.09375, 0.5, 0.09375, 0.5, 0.09375, 1.0, 0.0625, 1.0, 0.0625, 0.5, 0.2968, 0.4854, 0.25, 0.49, 0.2032, 0.4854, 0.1582, 0.4717, 0.1167, 0.4496, 0.08029, 0.4197, 0.05045, 0.3833, 0.02827, 0.3418, 0.01461, 0.2968, 0.01, 0.25, 0.01461, 0.2032, 0.02827, 0.1582, 0.05045, 0.1167, 0.08029, 0.08029, 0.1167, 0.05045, 0.1582, 0.02827, 0.2032, 0.01461, 0.25, 0.01, 0.2968, 0.01461, 0.3418, 0.02827, 0.3833, 0.05045, 0.4197, 0.08029, 0.4496, 0.1167, 0.4717, 0.1582, 0.4854, 0.2032, 0.49, 0.25, 0.4854, 0.2968, 0.4717, 0.3418, 0.4496, 0.3833, 0.4197, 0.4197, 0.3833, 0.4496, 0.3418, 0.4717, 0.0625, 0.5, 0.0625, 1.0, 0.03125, 1.0, 0.03125, 0.5, 0.03125, 0.5, 0.03125, 1.0, 0.0, 1.0, 0.0, 0.5, 0.75, 0.49, 0.7968, 0.4854, 0.8418, 0.4717, 0.8833, 0.4496, 0.9197, 0.4197, 0.9496, 0.3833, 0.9717, 0.3418, 0.9854, 0.2968, 0.99, 0.25, 0.9854, 0.2032, 0.9717, 0.1582, 0.9496, 0.1167, 0.9197, 0.08029, 0.8833, 0.05045, 0.8418, 0.02827, 0.7968, 0.01461, 0.75, 0.01, 0.7032, 0.01461, 0.6582, 0.02827, 0.6167, 0.05045, 0.5803, 0.08029, 0.5504, 0.1167, 0.5283, 0.1582, 0.5146, 0.2032, 0.51, 0.25, 0.5146, 0.2968, 0.5283, 0.3418, 0.5504, 0.3833, 0.5803, 0.4197, 0.6167, 0.4496, 0.6582, 0.4717, 0.7032, 0.4854])
me_cylinder_001.materials.append(mat_material_004)
me_cylinder_001.update()

# ---- objects
ob_camera = bpy.data.objects.new('Camera', cam_camera)
ob_empty = bpy.data.objects.new('Empty', None)
ob_cylinder = bpy.data.objects.new('Cylinder', me_cylinder)
ob_icosphere = bpy.data.objects.new('Icosphere', me_icosphere)
ob_cylinder_001 = bpy.data.objects.new('Cylinder.001', me_cylinder_001)
ob_sun = bpy.data.objects.new('Sun', light_sun)

# ---- transforms, parenting, visibility, modifiers, constraints
ob_camera.location = (0.0, 0.0, 2.0)
ob_camera.lock_rotations_4d = False
ob_camera.empty_display_type = 'ARROWS'
ob_camera.color = (0.0, 0.0, 0.0, 0.0)
ob_camera.display_type = 'WIRE'
ob_camera.lineart.crease_threshold = 0.0
ob_empty.location = (0.0, -1.046, 0.0)
ob_empty.rotation_euler = (-0.0, 2.666, -0.0)
ob_cylinder.location = (0.0, -1.046, 0.0)
ob_cylinder.rotation_euler = (1.571, -0.0, 0.0)
ob_cylinder.scale = (0.6249, 0.6249, 0.6249)
_m = ob_cylinder.modifiers.new('Bevel', 'BEVEL')
_m = ob_cylinder.modifiers.new('Subdivision', 'SUBSURF')
_m.levels = 2
ob_icosphere.location = (0.0, -1.046, 0.0)
ob_icosphere.scale = (1.487, 1.487, 1.487)
ob_cylinder_001.location = (0.0, -1.046, 0.0)
ob_cylinder_001.rotation_euler = (1.571, -0.0, 0.0)
_m = ob_cylinder_001.modifiers.new('Bevel', 'BEVEL')
_m = ob_cylinder_001.modifiers.new('Subdivision', 'SUBSURF')
_m.levels = 2
ob_sun.location = (0.0, -1.046, 0.0)

# ---- collection membership
col_collection.objects.link(ob_camera)
col_collection.objects.link(ob_empty)
col_collection.objects.link(ob_cylinder)
col_collection.objects.link(ob_icosphere)
col_collection.objects.link(ob_cylinder_001)
col_collection.objects.link(ob_sun)

# ---- scene / render settings (as saved in the file)
scene.camera = ob_camera
scene.frame_start = 1; scene.frame_end = 11; scene.frame_set(4)
scene.render.engine = 'BLENDER_EEVEE_NEXT'
scene.render.resolution_x = 40
scene.render.resolution_y = 60
scene.cycles.sampling_pattern = 'TABULATED_SOBOL'
scene.cycles.use_light_tree = False
scene.view_settings.view_transform = 'Filmic'
bpy.context.view_layer.update()
